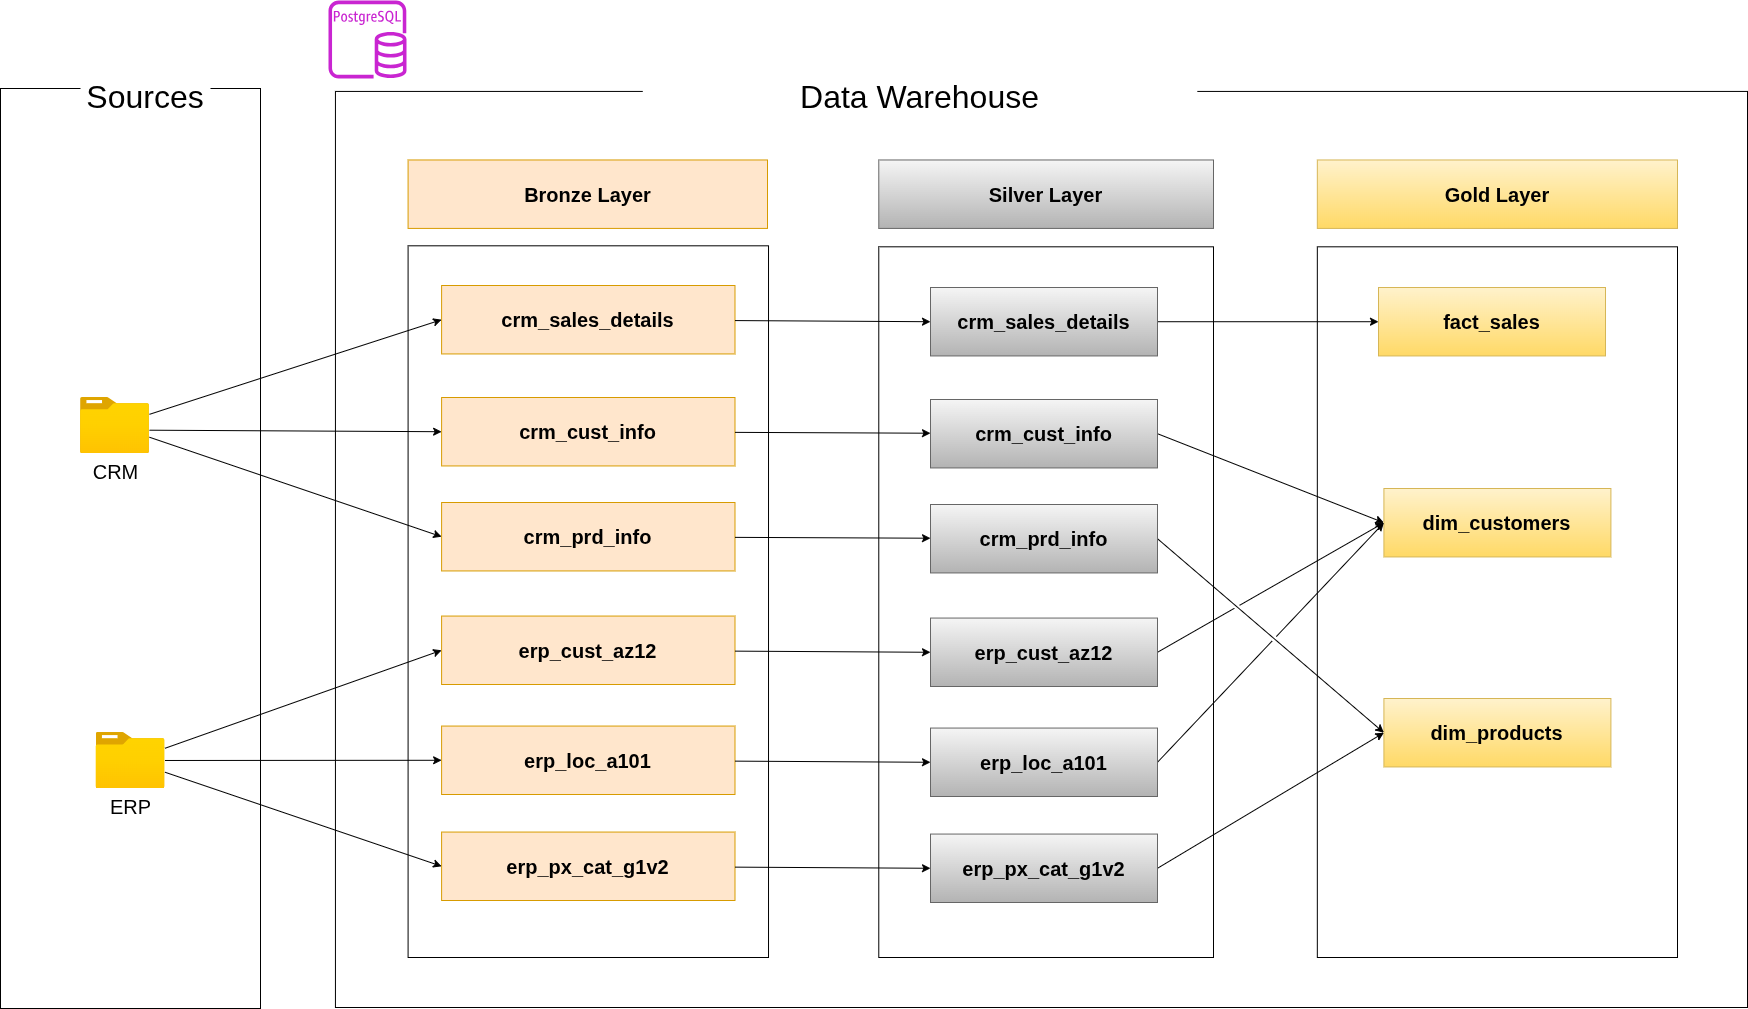

The diagram above was exported from draw.io. Its source (the exported page's mxGraphModel, read from the mxfile embedded in the PNG):
<mxGraphModel dx="1072" dy="483" grid="1" gridSize="10" guides="1" tooltips="1" connect="1" arrows="1" fold="1" page="1" pageScale="1" pageWidth="850" pageHeight="1100" math="0" shadow="0">
  <root>
    <mxCell id="0" />
    <mxCell id="1" parent="0" />
    <mxCell id="5" value="" style="group" parent="1" vertex="1" connectable="0">
      <mxGeometry x="62" y="100" width="260" height="930" as="geometry" />
    </mxCell>
    <mxCell id="3" value="" style="rounded=0;whiteSpace=wrap;html=1;" parent="5" vertex="1">
      <mxGeometry y="10" width="260" height="920" as="geometry" />
    </mxCell>
    <mxCell id="4" value="&lt;font style=&quot;font-size: 32px;&quot;&gt;Sources&lt;/font&gt;" style="rounded=0;whiteSpace=wrap;html=1;strokeColor=none;" parent="5" vertex="1">
      <mxGeometry x="80" y="-19" width="130" height="76.2309375" as="geometry" />
    </mxCell>
    <mxCell id="18" value="&lt;font style=&quot;font-size: 20px;&quot;&gt;CRM&lt;/font&gt;" style="image;aspect=fixed;html=1;points=[];align=center;fontSize=12;image=img/lib/azure2/general/Folder_Blank.svg;" parent="5" vertex="1">
      <mxGeometry x="80" y="318.99375" width="69" height="56.00000000000001" as="geometry" />
    </mxCell>
    <mxCell id="22" value="&lt;font style=&quot;font-size: 20px;&quot;&gt;ERP&lt;/font&gt;" style="image;aspect=fixed;html=1;points=[];align=center;fontSize=12;image=img/lib/azure2/general/Folder_Blank.svg;" parent="5" vertex="1">
      <mxGeometry x="95.5" y="654.005" width="69" height="56.00000000000001" as="geometry" />
    </mxCell>
    <mxCell id="6" value="" style="group" parent="1" vertex="1" connectable="0">
      <mxGeometry x="369" y="89" width="1440" height="940" as="geometry" />
    </mxCell>
    <mxCell id="7" value="" style="rounded=0;whiteSpace=wrap;html=1;" parent="6" vertex="1">
      <mxGeometry x="27.94" y="23.93" width="1412.06" height="916.07" as="geometry" />
    </mxCell>
    <mxCell id="8" value="&lt;font style=&quot;font-size: 32px;&quot;&gt;Data Warehouse&lt;/font&gt;" style="rounded=0;whiteSpace=wrap;html=1;strokeColor=none;" parent="6" vertex="1">
      <mxGeometry x="335.28927798933734" width="554.5133282559025" height="59.83606557377049" as="geometry" />
    </mxCell>
    <mxCell id="12" value="&lt;font style=&quot;font-size: 20px;&quot;&gt;Bronze Layer&lt;/font&gt;" style="rounded=0;whiteSpace=wrap;html=1;fillColor=#ffe6cc;strokeColor=#d79b00;fontStyle=1" parent="6" vertex="1">
      <mxGeometry x="100.58" y="92.47" width="359.42" height="68.44" as="geometry" />
    </mxCell>
    <mxCell id="13" value="" style="rounded=0;whiteSpace=wrap;html=1;" parent="6" vertex="1">
      <mxGeometry x="100.58613861386138" y="178.31" width="360.4336633663366" height="711.69" as="geometry" />
    </mxCell>
    <mxCell id="14" value="&lt;font style=&quot;font-size: 20px;&quot;&gt;Silver Layer&lt;/font&gt;" style="rounded=0;whiteSpace=wrap;html=1;fillColor=#f5f5f5;strokeColor=#666666;gradientColor=#b3b3b3;fontStyle=1" parent="6" vertex="1">
      <mxGeometry x="571.28" y="92.47" width="334.72" height="68.44" as="geometry" />
    </mxCell>
    <mxCell id="15" value="" style="rounded=0;whiteSpace=wrap;html=1;" parent="6" vertex="1">
      <mxGeometry x="571.28" y="179.31" width="334.72" height="710.69" as="geometry" />
    </mxCell>
    <mxCell id="16" value="&lt;font style=&quot;font-size: 20px;&quot;&gt;Gold Layer&lt;/font&gt;" style="rounded=0;whiteSpace=wrap;html=1;fillColor=#fff2cc;strokeColor=#d6b656;gradientColor=#ffd966;fontStyle=1" parent="6" vertex="1">
      <mxGeometry x="1009.83" y="92.47" width="360.17" height="68.44" as="geometry" />
    </mxCell>
    <mxCell id="17" value="" style="rounded=0;whiteSpace=wrap;html=1;" parent="6" vertex="1">
      <mxGeometry x="1009.83" y="179.31" width="360.17" height="710.69" as="geometry" />
    </mxCell>
    <mxCell id="66" value="&lt;font style=&quot;font-size: 20px;&quot;&gt;crm_sales_details&lt;/font&gt;" style="rounded=0;whiteSpace=wrap;html=1;fillColor=#ffe6cc;strokeColor=#d79b00;fontStyle=1" parent="6" vertex="1">
      <mxGeometry x="134.1148514851485" y="217.99874999999997" width="293.37623762376234" height="68.4375" as="geometry" />
    </mxCell>
    <mxCell id="67" value="&lt;font style=&quot;font-size: 20px;&quot;&gt;crm_cust_info&lt;/font&gt;" style="rounded=0;whiteSpace=wrap;html=1;fillColor=#ffe6cc;strokeColor=#d79b00;fontStyle=1" parent="6" vertex="1">
      <mxGeometry x="134.1148514851485" y="329.99875" width="293.37623762376234" height="68.4375" as="geometry" />
    </mxCell>
    <mxCell id="68" value="&lt;font style=&quot;font-size: 20px;&quot;&gt;crm_prd_info&lt;/font&gt;" style="rounded=0;whiteSpace=wrap;html=1;fillColor=#ffe6cc;strokeColor=#d79b00;fontStyle=1" parent="6" vertex="1">
      <mxGeometry x="134.1148514851485" y="434.99875" width="293.37623762376234" height="68.4375" as="geometry" />
    </mxCell>
    <mxCell id="69" value="&lt;font style=&quot;font-size: 20px;&quot;&gt;erp_cust_az12&lt;/font&gt;" style="rounded=0;whiteSpace=wrap;html=1;fillColor=#ffe6cc;strokeColor=#d79b00;fontStyle=1" parent="6" vertex="1">
      <mxGeometry x="134.1148514851485" y="548.5587499999999" width="293.37623762376234" height="68.4375" as="geometry" />
    </mxCell>
    <mxCell id="70" value="&lt;font style=&quot;font-size: 20px;&quot;&gt;erp_loc_a101&lt;/font&gt;" style="rounded=0;whiteSpace=wrap;html=1;fillColor=#ffe6cc;strokeColor=#d79b00;fontStyle=1" parent="6" vertex="1">
      <mxGeometry x="134.1148514851485" y="658.5587499999999" width="293.37623762376234" height="68.4375" as="geometry" />
    </mxCell>
    <mxCell id="71" value="&lt;font style=&quot;font-size: 20px;&quot;&gt;erp_px_cat_g1v2&lt;/font&gt;" style="rounded=0;whiteSpace=wrap;html=1;fillColor=#ffe6cc;strokeColor=#d79b00;fontStyle=1" parent="6" vertex="1">
      <mxGeometry x="134.1148514851485" y="764.5587499999999" width="293.37623762376234" height="68.4375" as="geometry" />
    </mxCell>
    <mxCell id="90" value="&lt;font style=&quot;font-size: 20px;&quot;&gt;fact_sales&lt;/font&gt;" style="rounded=0;whiteSpace=wrap;html=1;fillColor=#fff2cc;strokeColor=#d6b656;fontStyle=1;gradientColor=#ffd966;" parent="6" vertex="1">
      <mxGeometry x="1071" y="219.99874999999997" width="227" height="68.4375" as="geometry" />
    </mxCell>
    <mxCell id="124" value="&lt;font style=&quot;font-size: 20px;&quot;&gt;dim_products&lt;/font&gt;" style="rounded=0;whiteSpace=wrap;html=1;fillColor=#fff2cc;strokeColor=#d6b656;fontStyle=1;gradientColor=#ffd966;" parent="6" vertex="1">
      <mxGeometry x="1076.41" y="630.99875" width="227" height="68.4375" as="geometry" />
    </mxCell>
    <mxCell id="123" value="&lt;font style=&quot;font-size: 20px;&quot;&gt;dim_customers&lt;/font&gt;" style="rounded=0;whiteSpace=wrap;html=1;fillColor=#fff2cc;strokeColor=#d6b656;fontStyle=1;gradientColor=#ffd966;" parent="6" vertex="1">
      <mxGeometry x="1076.41" y="420.99875" width="227" height="68.4375" as="geometry" />
    </mxCell>
    <mxCell id="56" value="" style="sketch=0;outlineConnect=0;fontColor=#232F3E;gradientColor=none;fillColor=#C925D1;strokeColor=none;dashed=0;verticalLabelPosition=bottom;verticalAlign=top;align=center;html=1;fontSize=12;fontStyle=0;aspect=fixed;pointerEvents=1;shape=mxgraph.aws4.rds_postgresql_instance;" parent="1" vertex="1">
      <mxGeometry x="390" y="22" width="78" height="78" as="geometry" />
    </mxCell>
    <mxCell id="72" style="edgeStyle=none;html=1;entryX=0;entryY=0.5;entryDx=0;entryDy=0;exitX=1.001;exitY=0.584;exitDx=0;exitDy=0;exitPerimeter=0;" parent="1" source="18" target="67" edge="1">
      <mxGeometry relative="1" as="geometry">
        <mxPoint x="213.91805999999997" y="459.03649999999993" as="sourcePoint" />
      </mxGeometry>
    </mxCell>
    <mxCell id="73" style="edgeStyle=none;html=1;entryX=0;entryY=0.5;entryDx=0;entryDy=0;" parent="1" source="18" target="66" edge="1">
      <mxGeometry relative="1" as="geometry" />
    </mxCell>
    <mxCell id="74" style="edgeStyle=none;html=1;entryX=0;entryY=0.5;entryDx=0;entryDy=0;" parent="1" source="18" target="68" edge="1">
      <mxGeometry relative="1" as="geometry" />
    </mxCell>
    <mxCell id="75" style="edgeStyle=none;html=1;entryX=0;entryY=0.5;entryDx=0;entryDy=0;" parent="1" source="22" target="70" edge="1">
      <mxGeometry relative="1" as="geometry" />
    </mxCell>
    <mxCell id="76" style="edgeStyle=none;html=1;entryX=0;entryY=0.5;entryDx=0;entryDy=0;" parent="1" source="22" target="69" edge="1">
      <mxGeometry relative="1" as="geometry" />
    </mxCell>
    <mxCell id="77" style="edgeStyle=none;html=1;entryX=0;entryY=0.5;entryDx=0;entryDy=0;" parent="1" source="22" target="71" edge="1">
      <mxGeometry relative="1" as="geometry" />
    </mxCell>
    <mxCell id="125" style="edgeStyle=none;html=1;entryX=0;entryY=0.5;entryDx=0;entryDy=0;exitX=1;exitY=0.5;exitDx=0;exitDy=0;" parent="1" source="78" target="90" edge="1">
      <mxGeometry relative="1" as="geometry" />
    </mxCell>
    <mxCell id="78" value="&lt;font style=&quot;font-size: 20px;&quot;&gt;crm_sales_details&lt;/font&gt;" style="rounded=0;whiteSpace=wrap;html=1;fillColor=#f5f5f5;strokeColor=#666666;fontStyle=1;gradientColor=#b3b3b3;" parent="1" vertex="1">
      <mxGeometry x="992" y="308.99875" width="227" height="68.4375" as="geometry" />
    </mxCell>
    <mxCell id="126" style="edgeStyle=none;html=1;entryX=0;entryY=0.5;entryDx=0;entryDy=0;exitX=1;exitY=0.5;exitDx=0;exitDy=0;jumpStyle=gap;" parent="1" source="79" target="123" edge="1">
      <mxGeometry relative="1" as="geometry" />
    </mxCell>
    <mxCell id="79" value="&lt;font style=&quot;font-size: 20px;&quot;&gt;crm_cust_info&lt;/font&gt;" style="rounded=0;whiteSpace=wrap;html=1;fillColor=#f5f5f5;strokeColor=#666666;fontStyle=1;gradientColor=#b3b3b3;" parent="1" vertex="1">
      <mxGeometry x="992" y="420.99875" width="227" height="68.4375" as="geometry" />
    </mxCell>
    <mxCell id="129" style="edgeStyle=none;html=1;entryX=0;entryY=0.5;entryDx=0;entryDy=0;exitX=1;exitY=0.5;exitDx=0;exitDy=0;jumpStyle=gap;" parent="1" source="80" target="124" edge="1">
      <mxGeometry relative="1" as="geometry" />
    </mxCell>
    <mxCell id="80" value="&lt;font style=&quot;font-size: 20px;&quot;&gt;crm_prd_info&lt;/font&gt;" style="rounded=0;whiteSpace=wrap;html=1;fillColor=#f5f5f5;strokeColor=#666666;fontStyle=1;gradientColor=#b3b3b3;" parent="1" vertex="1">
      <mxGeometry x="992" y="525.99875" width="227" height="68.4375" as="geometry" />
    </mxCell>
    <mxCell id="127" style="edgeStyle=none;html=1;entryX=0;entryY=0.5;entryDx=0;entryDy=0;exitX=1;exitY=0.5;exitDx=0;exitDy=0;jumpStyle=gap;" parent="1" source="81" target="123" edge="1">
      <mxGeometry relative="1" as="geometry" />
    </mxCell>
    <mxCell id="81" value="&lt;font style=&quot;font-size: 20px;&quot;&gt;erp_cust_az12&lt;/font&gt;" style="rounded=0;whiteSpace=wrap;html=1;fillColor=#f5f5f5;strokeColor=#666666;fontStyle=1;gradientColor=#b3b3b3;" parent="1" vertex="1">
      <mxGeometry x="992" y="639.5587499999999" width="227" height="68.4375" as="geometry" />
    </mxCell>
    <mxCell id="128" style="edgeStyle=none;html=1;entryX=0;entryY=0.5;entryDx=0;entryDy=0;exitX=1;exitY=0.5;exitDx=0;exitDy=0;jumpStyle=gap;" parent="1" source="82" target="123" edge="1">
      <mxGeometry relative="1" as="geometry" />
    </mxCell>
    <mxCell id="82" value="&lt;font style=&quot;font-size: 20px;&quot;&gt;erp_loc_a101&lt;/font&gt;" style="rounded=0;whiteSpace=wrap;html=1;fillColor=#f5f5f5;strokeColor=#666666;fontStyle=1;gradientColor=#b3b3b3;" parent="1" vertex="1">
      <mxGeometry x="992" y="749.5587499999999" width="227" height="68.4375" as="geometry" />
    </mxCell>
    <mxCell id="130" style="edgeStyle=none;html=1;entryX=0;entryY=0.5;entryDx=0;entryDy=0;exitX=1;exitY=0.5;exitDx=0;exitDy=0;jumpStyle=gap;" parent="1" source="83" target="124" edge="1">
      <mxGeometry relative="1" as="geometry" />
    </mxCell>
    <mxCell id="83" value="&lt;font style=&quot;font-size: 20px;&quot;&gt;erp_px_cat_g1v2&lt;/font&gt;" style="rounded=0;whiteSpace=wrap;html=1;fillColor=#f5f5f5;strokeColor=#666666;fontStyle=1;gradientColor=#b3b3b3;" parent="1" vertex="1">
      <mxGeometry x="992" y="855.5587499999999" width="227" height="68.4375" as="geometry" />
    </mxCell>
    <mxCell id="84" style="edgeStyle=none;html=1;entryX=0;entryY=0.5;entryDx=0;entryDy=0;" parent="1" source="66" target="78" edge="1">
      <mxGeometry relative="1" as="geometry" />
    </mxCell>
    <mxCell id="85" style="edgeStyle=none;html=1;" parent="1" source="67" target="79" edge="1">
      <mxGeometry relative="1" as="geometry" />
    </mxCell>
    <mxCell id="86" style="edgeStyle=none;html=1;" parent="1" source="68" target="80" edge="1">
      <mxGeometry relative="1" as="geometry" />
    </mxCell>
    <mxCell id="87" style="edgeStyle=none;html=1;entryX=0;entryY=0.5;entryDx=0;entryDy=0;" parent="1" source="69" target="81" edge="1">
      <mxGeometry relative="1" as="geometry" />
    </mxCell>
    <mxCell id="88" style="edgeStyle=none;html=1;entryX=0;entryY=0.5;entryDx=0;entryDy=0;" parent="1" source="70" target="82" edge="1">
      <mxGeometry relative="1" as="geometry" />
    </mxCell>
    <mxCell id="89" style="edgeStyle=none;html=1;entryX=0;entryY=0.5;entryDx=0;entryDy=0;" parent="1" source="71" target="83" edge="1">
      <mxGeometry relative="1" as="geometry" />
    </mxCell>
  </root>
</mxGraphModel>